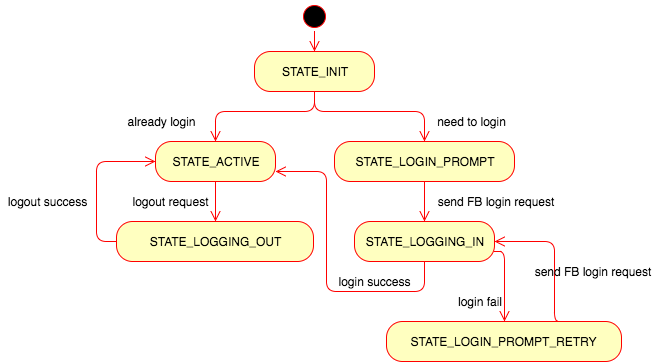

The diagram above was exported from draw.io. Its source (the exported page's mxGraphModel, read from the mxfile embedded in the PNG):
<mxGraphModel dx="594" dy="626" grid="1" gridSize="10" guides="1" tooltips="1" connect="1" arrows="1" fold="1" page="1" pageScale="1" pageWidth="826" pageHeight="1169" background="#ffffff" math="0" shadow="0">
  <root>
    <mxCell id="0" />
    <mxCell id="1" parent="0" />
    <mxCell id="61164f6e18a71f15-1" value="" style="ellipse;html=1;shape=startState;fillColor=#000000;strokeColor=#ff0000;" vertex="1" parent="1">
      <mxGeometry x="316" y="60" width="30" height="30" as="geometry" />
    </mxCell>
    <mxCell id="61164f6e18a71f15-2" value="" style="edgeStyle=orthogonalEdgeStyle;html=1;verticalAlign=bottom;endArrow=open;endSize=8;strokeColor=#ff0000;entryX=0.5;entryY=0;" edge="1" source="61164f6e18a71f15-1" parent="1" target="61164f6e18a71f15-3">
      <mxGeometry relative="1" as="geometry">
        <mxPoint x="316" y="160" as="targetPoint" />
        <Array as="points" />
      </mxGeometry>
    </mxCell>
    <mxCell id="61164f6e18a71f15-3" value="STATE_INIT" style="rounded=1;whiteSpace=wrap;html=1;arcSize=40;fillColor=#ffffc0;strokeColor=#ff0000;" vertex="1" parent="1">
      <mxGeometry x="271" y="110" width="120" height="40" as="geometry" />
    </mxCell>
    <mxCell id="61164f6e18a71f15-4" value="" style="edgeStyle=orthogonalEdgeStyle;html=1;verticalAlign=bottom;endArrow=open;endSize=8;strokeColor=#ff0000;entryX=0.5;entryY=0;" edge="1" source="61164f6e18a71f15-3" parent="1" target="61164f6e18a71f15-13">
      <mxGeometry relative="1" as="geometry">
        <mxPoint x="281" y="190" as="targetPoint" />
        <Array as="points">
          <mxPoint x="331" y="170" />
          <mxPoint x="232" y="170" />
        </Array>
      </mxGeometry>
    </mxCell>
    <mxCell id="61164f6e18a71f15-5" value="STATE_LOGIN_PROMPT" style="rounded=1;whiteSpace=wrap;html=1;arcSize=40;fillColor=#ffffc0;strokeColor=#ff0000;" vertex="1" parent="1">
      <mxGeometry x="351" y="200" width="180" height="40" as="geometry" />
    </mxCell>
    <mxCell id="61164f6e18a71f15-6" value="" style="edgeStyle=orthogonalEdgeStyle;html=1;verticalAlign=bottom;endArrow=open;endSize=8;strokeColor=#ff0000;entryX=0.5;entryY=0;" edge="1" source="61164f6e18a71f15-5" parent="1" target="61164f6e18a71f15-8">
      <mxGeometry relative="1" as="geometry">
        <mxPoint x="231" y="310" as="targetPoint" />
        <Array as="points" />
      </mxGeometry>
    </mxCell>
    <mxCell id="61164f6e18a71f15-8" value="STATE_LOGGING_IN" style="rounded=1;whiteSpace=wrap;html=1;arcSize=40;fillColor=#ffffc0;strokeColor=#ff0000;" vertex="1" parent="1">
      <mxGeometry x="371" y="280" width="140" height="40" as="geometry" />
    </mxCell>
    <mxCell id="61164f6e18a71f15-9" value="" style="edgeStyle=orthogonalEdgeStyle;html=1;verticalAlign=bottom;endArrow=open;endSize=8;strokeColor=#ff0000;exitX=1;exitY=0.75;entryX=0.5;entryY=0;" edge="1" source="61164f6e18a71f15-8" parent="1" target="61164f6e18a71f15-15">
      <mxGeometry relative="1" as="geometry">
        <mxPoint x="441" y="360" as="targetPoint" />
        <Array as="points">
          <mxPoint x="521" y="310" />
        </Array>
      </mxGeometry>
    </mxCell>
    <mxCell id="61164f6e18a71f15-10" value="STATE_LOGGING_OUT" style="rounded=1;whiteSpace=wrap;html=1;arcSize=40;fillColor=#ffffc0;strokeColor=#ff0000;" vertex="1" parent="1">
      <mxGeometry x="133" y="280" width="197" height="40" as="geometry" />
    </mxCell>
    <mxCell id="61164f6e18a71f15-11" value="" style="edgeStyle=orthogonalEdgeStyle;html=1;verticalAlign=bottom;endArrow=open;endSize=8;strokeColor=#ff0000;entryX=0;entryY=0.5;" edge="1" source="61164f6e18a71f15-10" parent="1" target="61164f6e18a71f15-13">
      <mxGeometry relative="1" as="geometry">
        <mxPoint x="464" y="530" as="targetPoint" />
        <Array as="points">
          <mxPoint x="113" y="300" />
          <mxPoint x="113" y="220" />
        </Array>
      </mxGeometry>
    </mxCell>
    <mxCell id="61164f6e18a71f15-13" value="STATE_ACTIVE" style="rounded=1;whiteSpace=wrap;html=1;arcSize=40;fillColor=#ffffc0;strokeColor=#ff0000;" vertex="1" parent="1">
      <mxGeometry x="172" y="200" width="120" height="40" as="geometry" />
    </mxCell>
    <mxCell id="61164f6e18a71f15-15" value="STATE_LOGIN_PROMPT_RETRY" style="rounded=1;whiteSpace=wrap;html=1;arcSize=40;fillColor=#ffffc0;strokeColor=#ff0000;" vertex="1" parent="1">
      <mxGeometry x="403" y="380" width="235" height="40" as="geometry" />
    </mxCell>
    <mxCell id="61164f6e18a71f15-16" value="" style="edgeStyle=orthogonalEdgeStyle;html=1;verticalAlign=bottom;endArrow=open;endSize=8;strokeColor=#ff0000;entryX=1;entryY=0.5;exitX=0.75;exitY=0;" edge="1" source="61164f6e18a71f15-15" parent="1" target="61164f6e18a71f15-8">
      <mxGeometry relative="1" as="geometry">
        <mxPoint x="316" y="550" as="targetPoint" />
        <Array as="points">
          <mxPoint x="571" y="380" />
          <mxPoint x="571" y="300" />
        </Array>
      </mxGeometry>
    </mxCell>
    <mxCell id="61164f6e18a71f15-17" value="" style="edgeStyle=orthogonalEdgeStyle;html=1;verticalAlign=bottom;endArrow=open;endSize=8;strokeColor=#ff0000;entryX=0.5;entryY=0;exitX=0.5;exitY=1;" edge="1" parent="1" source="61164f6e18a71f15-3" target="61164f6e18a71f15-5">
      <mxGeometry x="241" y="160" as="geometry">
        <mxPoint x="241" y="210" as="targetPoint" />
        <mxPoint x="326" y="160" as="sourcePoint" />
        <Array as="points">
          <mxPoint x="331" y="170" />
          <mxPoint x="441" y="170" />
        </Array>
      </mxGeometry>
    </mxCell>
    <mxCell id="61164f6e18a71f15-19" value="" style="edgeStyle=orthogonalEdgeStyle;html=1;verticalAlign=bottom;endArrow=open;endSize=8;strokeColor=#ff0000;entryX=0.5;entryY=0;exitX=0.5;exitY=1;" edge="1" parent="1" source="61164f6e18a71f15-13" target="61164f6e18a71f15-10">
      <mxGeometry x="341" y="100" as="geometry">
        <mxPoint x="341" y="120" as="targetPoint" />
        <mxPoint x="341" y="100" as="sourcePoint" />
        <Array as="points">
          <mxPoint x="232" y="240" />
          <mxPoint x="232" y="240" />
        </Array>
      </mxGeometry>
    </mxCell>
    <mxCell id="61164f6e18a71f15-20" style="edgeStyle=none;shape=flexArrow;rounded=0;html=1;exitX=0.5;exitY=0;entryX=0.5;entryY=0;jettySize=auto;orthogonalLoop=1;" edge="1" parent="1" source="61164f6e18a71f15-13" target="61164f6e18a71f15-13">
      <mxGeometry relative="1" as="geometry" />
    </mxCell>
    <mxCell id="61164f6e18a71f15-21" value="" style="edgeStyle=orthogonalEdgeStyle;html=1;verticalAlign=bottom;endArrow=open;endSize=8;strokeColor=#ff0000;entryX=1;entryY=0.75;exitX=0.5;exitY=1;" edge="1" parent="1" source="61164f6e18a71f15-8" target="61164f6e18a71f15-13">
      <mxGeometry x="123" y="230" as="geometry">
        <mxPoint x="182" y="230" as="targetPoint" />
        <mxPoint x="143" y="310" as="sourcePoint" />
        <Array as="points">
          <mxPoint x="441" y="350" />
          <mxPoint x="343" y="350" />
          <mxPoint x="343" y="230" />
        </Array>
      </mxGeometry>
    </mxCell>
    <mxCell id="61164f6e18a71f15-22" value="need to login" style="text;html=1;strokeColor=none;fillColor=none;align=center;verticalAlign=middle;whiteSpace=wrap;overflow=hidden;" vertex="1" parent="1">
      <mxGeometry x="443" y="170" width="90" height="20" as="geometry" />
    </mxCell>
    <mxCell id="61164f6e18a71f15-23" value="already login" style="text;html=1;strokeColor=none;fillColor=none;align=center;verticalAlign=middle;whiteSpace=wrap;overflow=hidden;" vertex="1" parent="1">
      <mxGeometry x="133" y="170" width="90" height="20" as="geometry" />
    </mxCell>
    <mxCell id="61164f6e18a71f15-24" value="logout request" style="text;html=1;strokeColor=none;fillColor=none;align=center;verticalAlign=middle;whiteSpace=wrap;overflow=hidden;" vertex="1" parent="1">
      <mxGeometry x="142" y="250" width="90" height="20" as="geometry" />
    </mxCell>
    <mxCell id="61164f6e18a71f15-25" value="logout success" style="text;html=1;strokeColor=none;fillColor=none;align=center;verticalAlign=middle;whiteSpace=wrap;overflow=hidden;" vertex="1" parent="1">
      <mxGeometry x="18" y="250" width="90" height="20" as="geometry" />
    </mxCell>
    <mxCell id="61164f6e18a71f15-26" value="send FB login request" style="text;html=1;strokeColor=none;fillColor=none;align=center;verticalAlign=middle;whiteSpace=wrap;overflow=hidden;" vertex="1" parent="1">
      <mxGeometry x="443" y="250" width="137" height="20" as="geometry" />
    </mxCell>
    <mxCell id="61164f6e18a71f15-27" value="login success" style="text;html=1;strokeColor=none;fillColor=none;align=center;verticalAlign=middle;whiteSpace=wrap;overflow=hidden;" vertex="1" parent="1">
      <mxGeometry x="346" y="330" width="90" height="20" as="geometry" />
    </mxCell>
    <mxCell id="61164f6e18a71f15-28" value="login fail" style="text;html=1;strokeColor=none;fillColor=none;align=center;verticalAlign=middle;whiteSpace=wrap;overflow=hidden;" vertex="1" parent="1">
      <mxGeometry x="470" y="350" width="51" height="20" as="geometry" />
    </mxCell>
    <mxCell id="61164f6e18a71f15-29" value="send FB login request" style="text;html=1;strokeColor=none;fillColor=none;align=center;verticalAlign=middle;whiteSpace=wrap;overflow=hidden;" vertex="1" parent="1">
      <mxGeometry x="540" y="320" width="137" height="20" as="geometry" />
    </mxCell>
  </root>
</mxGraphModel>